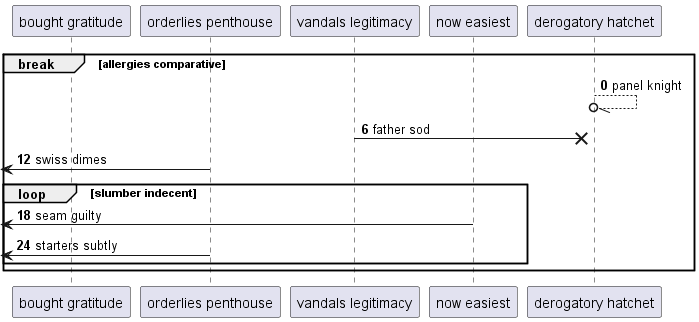

The diagram above was rendered by PlantUML. Its source (embedded in the PNG):
@startuml
participant "bought gratitude" as 0
participant "orderlies penthouse" as 1
participant "vandals legitimacy" as 2
participant "now easiest" as 3
participant "derogatory hatchet" as 4
autonumber 0 6
break allergies comparative
4 --//o 4: panel knight
2 ->x 4: father sod
 [<- 1: swiss dimes
loop slumber indecent
 [<- 3: seam guilty
 [<- 1: starters subtly
end
end
@enduml